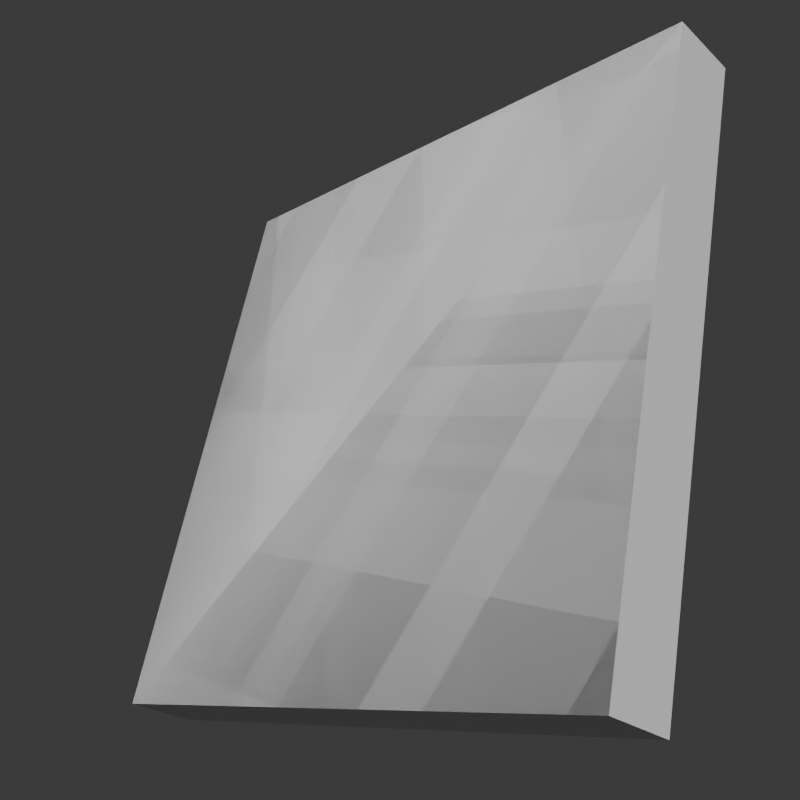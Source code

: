 # Source: coin.blend  (saved by Blender 4.4.32; exported with 4.5.12 LTS)
import bpy
from mathutils import Matrix  # noqa: F401  (used for matrix-valued properties, if any)

bpy.ops.wm.read_factory_settings(use_empty=True)
scene = bpy.context.scene
scene.name = 'Scene'

# ---- collections
col_collection = bpy.data.collections.new('Collection'); scene.collection.children.link(col_collection)

# ---- materials (node trees are filled in below, after node groups)
mat_x = bpy.data.materials.new('Материал')

# ---- material node trees

# ---- world
world_world = bpy.data.worlds.new('World'); scene.world = world_world
world_world.use_nodes = True; world_world.node_tree.nodes.clear()
_N = world_world.node_tree.nodes; _L = world_world.node_tree.links
n0 = _N.new('ShaderNodeOutputWorld'); n0.name = 'World Output'; n0.location = (300, 300)
n1 = _N.new('ShaderNodeBackground'); n1.name = 'Background'; n1.location = (10, 300)
n1.inputs[0].default_value = (0.05088, 0.05088, 0.05088, 1.0)
_L.new(n1.outputs[0], n0.inputs[0])
n0.is_active_output = True
world_world.color = (0.05088, 0.05088, 0.05088)
world_world.sun_shadow_jitter_overblur = 0.0

# ---- cameras
cam_camera = bpy.data.cameras.new('Camera')
cam_camera.clip_end = 100.0
cam_camera.ortho_scale = 7.314

# ---- lights
light_x = bpy.data.lights.new('Солнце', 'SUN')
light_x.angle = 2.177
light_x.energy = 4.62

# ---- meshes
me_014 = bpy.data.meshes.new('Плоскость.014')
me_014.from_pydata([(-1.0, -1.0, 0.0), (1.0, -1.0, 0.0), (-1.0, 1.0, 0.0), (1.0, 1.0, 0.0), (-1.0, -1.0, 0.07078), (1.0, -1.0, 0.07078), (-1.0, 0.9995, 0.07078), (1.0, 0.9995, 0.07078), (-1.0, -1.0, 0.01647), (1.0, -1.0, 0.01647), (-1.0, 0.9999, 0.01647), (1.0, 0.9999, 0.01647), (-1.0, -0.9993, -0.1136), (1.0, -0.9993, -0.1136), (-1.0, 1.001, -0.1136), (1.0, 1.001, -0.1136), (-1.0, -0.9996, -0.05925), (1.0, -0.9996, -0.05925), (-1.0, 1.0, -0.05925), (1.0, 1.0, -0.05925), (-1.0, -0.9994, -0.09314), (1.0, -0.9994, -0.09314), (-1.0, 1.001, -0.09314), (1.0, 1.001, -0.09314), (-1.0, -0.999, -0.1475), (1.0, -0.999, -0.1475), (-1.0, 1.001, -0.1475), (1.0, 1.001, -0.1475), (-1.0, -0.9999, -0.01743), (1.0, -0.9999, -0.01743), (-1.0, 1.0, -0.01743), (1.0, 1.0, -0.01743), (-1.0, -1.0, 0.03689), (1.0, -1.0, 0.03689), (-1.0, 0.9998, 0.03689), (1.0, 0.9998, 0.03689), (-1.0, -1.0, 0.02042), (1.0, -1.0, 0.02042), (-1.0, 0.9999, 0.02042), (1.0, 0.9999, 0.02042), (-1.0, -0.9998, -0.03389), (1.0, -0.9998, -0.03389), (-1.0, 1.0, -0.03389), (1.0, 1.0, -0.03389), (-1.0, -0.9989, -0.1639), (1.0, -0.9989, -0.1639), (-1.0, 1.001, -0.1639), (1.0, 1.001, -0.1639), (-1.0, -0.9993, -0.1096), (1.0, -0.9993, -0.1096), (-1.0, 1.001, -0.1096), (1.0, 1.001, -0.1096), (-1.0, -0.9995, -0.07571), (1.0, -0.9995, -0.07571), (-1.0, 1.001, -0.07571), (1.0, 1.001, -0.07571), (-1.0, -0.9991, -0.13), (1.0, -0.9991, -0.13), (-1.0, 1.001, -0.13), (1.0, 1.001, -0.13), (-1.0, -1.0, 0.05432), (1.0, -1.0, 0.05432), (-1.0, 0.9996, 0.05432), (1.0, 0.9996, 0.05432), (-1.0, -1.0, 0.03689), (1.0, -1.0, 0.03689), (-1.0, 0.9998, 0.03689), (1.0, 0.9998, 0.03689), (-1.0, -0.9999, -0.01743), (1.0, -0.9999, -0.01743), (-1.0, 1.0, -0.01743), (1.0, 1.0, -0.01743), (-1.0, -0.999, -0.1475), (-1.0, 1.001, -0.1475), (1.0, 1.001, -0.1475), (-1.0, -0.9994, -0.09314), (1.0, -0.9994, -0.09314), (-1.0, 1.001, -0.09314), (1.0, 1.001, -0.09314), (-1.0, -0.9996, -0.05925), (1.0, -0.9996, -0.05925), (-1.0, 1.0, -0.05925), (1.0, 1.0, -0.05925), (-1.0, -0.9993, -0.1136), (1.0, -0.9993, -0.1136), (-1.0, 1.001, -0.1136), (1.0, 1.001, -0.1136), (-1.0, -1.0, 0.01647), (1.0, -1.0, 0.01647), (-1.0, 0.9999, 0.01647), (1.0, 0.9999, 0.01647), (-1.0, -1.0, 0.07078), (1.0, -1.0, 0.07078), (-1.0, 0.9995, 0.07078), (1.0, 0.9995, 0.07078)], [(73, 72), (74, 73)], [(0, 1, 3, 2), (4, 5, 7, 6), (8, 9, 11, 10), (12, 13, 15, 14), (16, 17, 19, 18), (20, 21, 23, 22), (24, 25, 27, 26), (28, 29, 31, 30), (32, 33, 35, 34), (36, 37, 39, 38), (40, 41, 43, 42), (44, 45, 47, 46), (48, 49, 51, 50), (52, 53, 55, 54), (56, 57, 59, 58), (60, 61, 63, 62), (64, 65, 67, 66), (68, 69, 71, 70), (75, 76, 78, 77), (79, 80, 82, 81), (83, 84, 86, 85), (87, 88, 90, 89), (91, 92, 94, 93), (46, 47, 94, 93), (44, 46, 93, 91), (47, 45, 92, 94), (45, 44, 91, 92)])
_uv = me_014.uv_layers.new(name='UVКарта')
_uv.uv.foreach_set('vector', [0.0, 0.0, 1.0, 0.0, 1.0, 1.0, 0.0, 1.0, 0.0, 0.0, 1.0, 0.0, 1.0, 1.0, 0.0, 1.0, 0.0, 0.0, 1.0, 0.0, 1.0, 1.0, 0.0, 1.0, 0.0, 0.0, 1.0, 0.0, 1.0, 1.0, 0.0, 1.0, 0.0, 0.0, 1.0, 0.0, 1.0, 1.0, 0.0, 1.0, 0.0, 0.0, 1.0, 0.0, 1.0, 1.0, 0.0, 1.0, 0.0, 0.0, 1.0, 0.0, 1.0, 1.0, 0.0, 1.0, 0.0, 0.0, 1.0, 0.0, 1.0, 1.0, 0.0, 1.0, 0.0, 0.0, 1.0, 0.0, 1.0, 1.0, 0.0, 1.0, 0.0, 0.0, 1.0, 0.0, 1.0, 1.0, 0.0, 1.0, 0.0, 0.0, 1.0, 0.0, 1.0, 1.0, 0.0, 1.0, 0.0, 0.0, 1.0, 0.0, 1.0, 1.0, 0.0, 1.0, 0.0, 0.0, 1.0, 0.0, 1.0, 1.0, 0.0, 1.0, 0.0, 0.0, 1.0, 0.0, 1.0, 1.0, 0.0, 1.0, 0.0, 0.0, 1.0, 0.0, 1.0, 1.0, 0.0, 1.0, 0.0, 0.0, 1.0, 0.0, 1.0, 1.0, 0.0, 1.0, 0.0, 0.0, 1.0, 0.0, 1.0, 1.0, 0.0, 1.0, 0.0, 0.0, 1.0, 0.0, 1.0, 1.0, 0.0, 1.0, 0.0, 0.0, 1.0, 0.0, 1.0, 1.0, 0.0, 1.0, 0.0, 0.0, 1.0, 0.0, 1.0, 1.0, 0.0, 1.0, 0.0, 0.0, 1.0, 0.0, 1.0, 1.0, 0.0, 1.0, 0.0, 0.0, 1.0, 0.0, 1.0, 1.0, 0.0, 1.0, 0.0, 0.0, 1.0, 0.0, 1.0, 1.0, 0.0, 1.0, 0.0, 1.0, 1.0, 1.0, 1.0, 1.0, 0.0, 1.0, 0.0, 0.0, 0.0, 1.0, 0.0, 1.0, 0.0, 0.0, 1.0, 1.0, 1.0, 0.0, 1.0, 0.0, 1.0, 1.0, 1.0, 0.0, 0.0, 0.0, 0.0, 0.0, 1.0, 0.0])
me_014.materials.append(mat_x)
me_014.update()

# ---- objects
ob_camera = bpy.data.objects.new('Camera', cam_camera)
ob_014 = bpy.data.objects.new('Плоскость.014', me_014)
ob_x = bpy.data.objects.new('Солнце', light_x)

# ---- transforms, parenting, visibility, modifiers, constraints
ob_camera.location = (0.0, -3.5, 0.0)
ob_camera.rotation_euler = (1.571, 0.0, 0.0)
ob_camera.lock_rotations_4d = False
ob_camera.empty_display_type = 'ARROWS'
ob_camera.color = (0.0, 0.0, 0.0, 0.0)
ob_camera.display_type = 'WIRE'
ob_camera.lineart.crease_threshold = 0.0
ob_014.location = (0.0, 0.07078, 0.0)
ob_014.rotation_euler = (1.142, -0.1797, -0.7963)
ob_x.location = (-1.949, -1.764, 1.004)

# ---- collection membership
col_collection.objects.link(ob_camera)
col_collection.objects.link(ob_014)
col_collection.objects.link(ob_x)

# ---- scene / render settings (as saved in the file)
scene.camera = ob_camera
scene.frame_start = 1; scene.frame_end = 250; scene.frame_set(1)
scene.render.engine = 'BLENDER_EEVEE_NEXT'
scene.render.resolution_x = 128
scene.render.resolution_y = 128
scene.render.film_transparent = True
scene.eevee.use_raytracing = True
bpy.context.view_layer.update()
